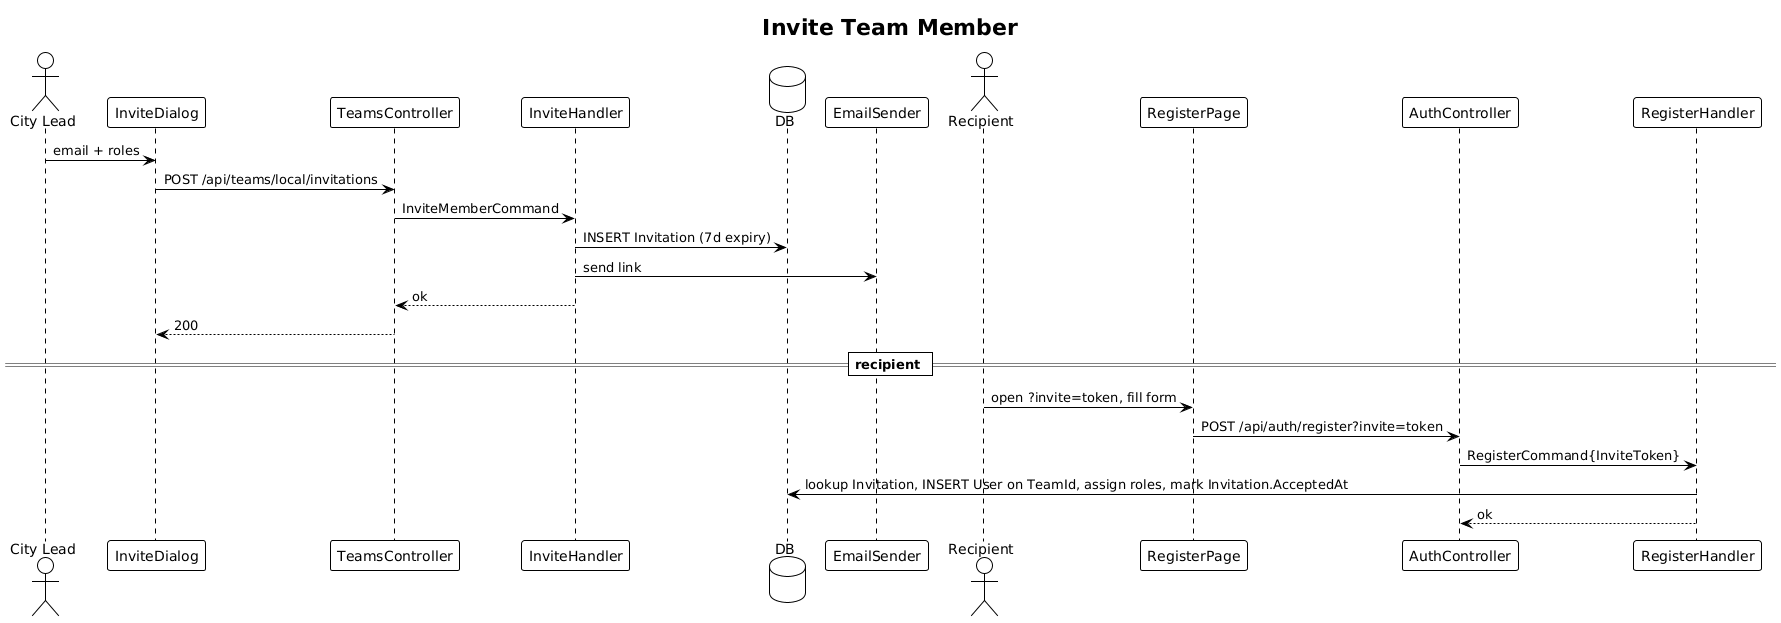

The diagram above was rendered by PlantUML. Its source (embedded in the PNG):
@startuml
!theme plain
title Invite Team Member

actor "City Lead" as CL
participant "InviteDialog" as D
participant "TeamsController" as C
participant "InviteHandler" as H
database "DB" as DB
participant "EmailSender" as ES

CL -> D: email + roles
D -> C: POST /api/teams/local/invitations
C -> H: InviteMemberCommand
H -> DB: INSERT Invitation (7d expiry)
H -> ES: send link
H --> C: ok
C --> D: 200

== recipient ==
actor Recipient
Recipient -> "RegisterPage" as RP: open ?invite=token, fill form
RP -> "AuthController" as AC: POST /api/auth/register?invite=token
AC -> "RegisterHandler" as RH: RegisterCommand{InviteToken}
RH -> DB: lookup Invitation, INSERT User on TeamId, assign roles, mark Invitation.AcceptedAt
RH --> AC: ok
@enduml